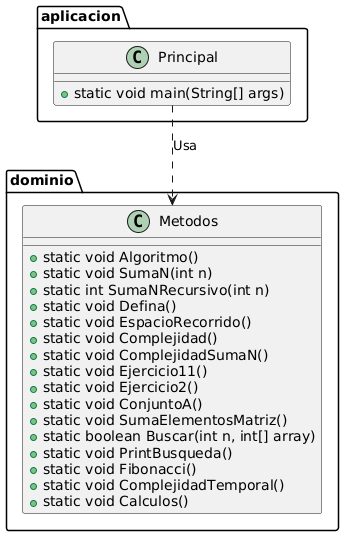

The diagram above was rendered by PlantUML. Its source (embedded in the PNG):
@startuml
package dominio {
    class Metodos {
        +static void Algoritmo()
        +static void SumaN(int n)
        +static int SumaNRecursivo(int n)
        +static void Defina()
        +static void EspacioRecorrido()
        +static void Complejidad()
        +static void ComplejidadSumaN()
        +static void Ejercicio11()
        +static void Ejercicio2()
        +static void ConjuntoA()
        +static void SumaElementosMatriz()
        +static boolean Buscar(int n, int[] array)
        +static void PrintBusqueda()
        +static void Fibonacci()
        +static void ComplejidadTemporal()
        +static void Calculos()
    }
}

package aplicacion {
    class Principal {
        +static void main(String[] args)
    }
}

Principal ..> Metodos : Usa
@enduml